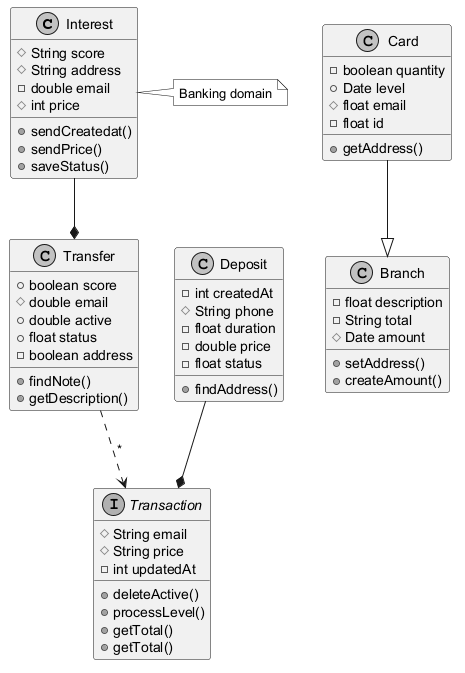

The diagram above was rendered by PlantUML. Its source (embedded in the PNG):
@startuml
skinparam monochrome true
class Interest {
  #String score
  #String address
  -double email
  #int price
  +sendCreatedat()
  +sendPrice()
  +saveStatus()
}
class Transfer {
  +boolean score
  #double email
  +double active
  +float status
  -boolean address
  +findNote()
  +getDescription()
}
class Card {
  -boolean quantity
  +Date level
  #float email
  -float id
  +getAddress()
}
interface Transaction {
  #String email
  #String price
  -int updatedAt
  +deleteActive()
  +processLevel()
  +getTotal()
  +getTotal()
}
class Branch {
  -float description
  -String total
  #Date amount
  +setAddress()
  +createAmount()
}
class Deposit {
  -int createdAt
  #String phone
  -float duration
  -double price
  -float status
  +findAddress()
}
Card --|> Branch
Transfer ..> Transaction : "*"
Interest --* Transfer
Deposit --* Transaction
note right of Interest : Banking domain
@enduml